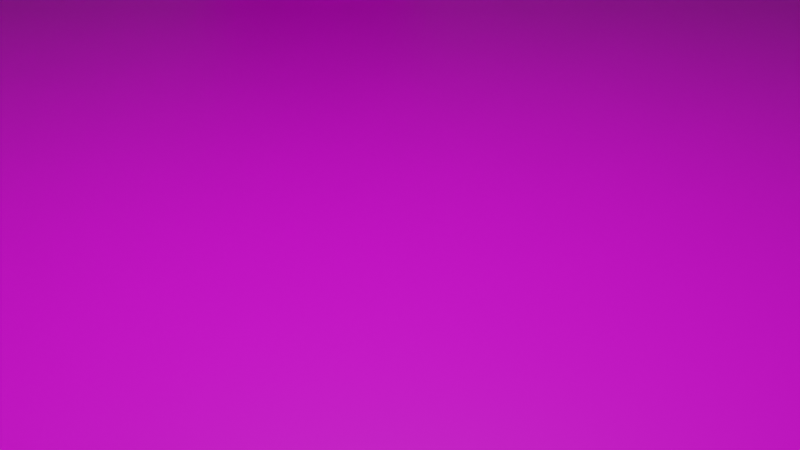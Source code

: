 # Source: scene.blend  (saved by Blender 2.82.7; exported with 4.5.12 LTS)
import bpy
from mathutils import Matrix  # noqa: F401  (used for matrix-valued properties, if any)

bpy.ops.wm.read_factory_settings(use_empty=True)
scene = bpy.context.scene
scene.name = 'Scene'

# ---- collections
col_collection = bpy.data.collections.new('Collection'); scene.collection.children.link(col_collection)

# ---- images (referenced by path relative to the original .blend; pixels are not part of the script)
import os
ASSET_DIR = os.environ.get("B2B_ASSET_DIR", "")  # directory of the original .blend (textures are referenced by path, not embedded)
HERE = os.path.dirname(os.path.abspath(__file__))  # packed textures are extracted next to this script under _unpacked/

def load_image(name, relpath, width, height, colorspace="sRGB"):
    """Load a texture the original file referenced (path relative to the .blend, or extracted next to this script)."""
    p = next((c for c in (os.path.join(HERE, relpath), os.path.join(ASSET_DIR, relpath)) if relpath and os.path.exists(c)), "")
    if p:
        img = bpy.data.images.load(p, check_existing=True)
        img.name = name
    else:  # same state as the original file: an image datablock whose file is absent (Cycles renders it pink)
        img = bpy.data.images.new(name, width, height)
        img.source = "FILE"
        img.filepath = "//" + (relpath or name)
    img.colorspace_settings.name = colorspace
    return img
img_rusty_metal_069_jpg = load_image('Rusty-Metal-069.jpg', 'Rusty-Metal-069.jpg', 1024, 1024, 'sRGB')
img_wood_065_jpg = load_image('Wood-065.jpg', 'Wood-065.jpg', 1024, 1024, 'sRGB')

# ---- materials (node trees are filled in below, after node groups)
mat_material = bpy.data.materials.new('Material')
mat_material.use_transparent_shadow = False
mat_box1 = bpy.data.materials.new('Box1')
mat_box1.alpha_threshold = 0.0
mat_box1.use_transparent_shadow = False
mat_box1.line_color = (0.0, 0.0, 0.0, 1.0)

# ---- material node trees
mat_material.use_nodes = True; mat_material.node_tree.nodes.clear()
_N = mat_material.node_tree.nodes; _L = mat_material.node_tree.links
n0 = _N.new('ShaderNodeOutputMaterial'); n0.name = 'Material Output'; n0.location = (300, 300)
n1 = _N.new('ShaderNodeBsdfPrincipled'); n1.name = 'Principled BSDF'; n1.location = (4, 348)
n1.distribution = 'GGX'
n1.subsurface_method = 'BURLEY'
n1.inputs[3].default_value = 1.45
n1.inputs[27].default_value = (0.0, 0.0, 0.0, 1.0)
n1.inputs[28].default_value = 1.0
n2 = _N.new('ShaderNodeTexImage'); n2.name = 'Image Texture'; n2.location = (-343, 313)
n2.image = img_rusty_metal_069_jpg
_L.new(n1.outputs[0], n0.inputs[0])
_L.new(n2.outputs[0], n1.inputs[0])
n0.is_active_output = True
mat_box1.use_nodes = True; mat_box1.node_tree.nodes.clear()
_N = mat_box1.node_tree.nodes; _L = mat_box1.node_tree.links
n0 = _N.new('ShaderNodeOutputMaterial'); n0.name = 'Material Output'; n0.location = (396, 235)
n1 = _N.new('ShaderNodeBsdfPrincipled'); n1.name = 'Principled BSDF'; n1.location = (18, 352)
n1.distribution = 'GGX'
n1.subsurface_method = 'BURLEY'
n1.inputs[2].default_value = 0.4
n1.inputs[3].default_value = 1.45
n1.inputs[27].default_value = (0.0, 0.0, 0.0, 1.0)
n1.inputs[28].default_value = 1.0
n2 = _N.new('ShaderNodeTexImage'); n2.name = 'Image Texture'; n2.location = (-334, 331)
n2.image = img_wood_065_jpg
_L.new(n2.outputs[0], n1.inputs[0])
_L.new(n1.outputs[0], n0.inputs[0])
n0.is_active_output = True

# ---- world
world_world = bpy.data.worlds.new('World'); scene.world = world_world
world_world.use_nodes = True; world_world.node_tree.nodes.clear()
_N = world_world.node_tree.nodes; _L = world_world.node_tree.links
n0 = _N.new('ShaderNodeOutputWorld'); n0.name = 'World Output'; n0.location = (300, 300)
n1 = _N.new('ShaderNodeBackground'); n1.name = 'Background'; n1.location = (10, 300)
n1.inputs[0].default_value = (0.05088, 0.05088, 0.05088, 1.0)
_L.new(n1.outputs[0], n0.inputs[0])
n0.is_active_output = True
world_world.color = (0.05088, 0.05088, 0.05088)
world_world.use_sun_shadow = False
world_world.sun_shadow_jitter_overblur = 0.0

# ---- cameras
cam_camera = bpy.data.cameras.new('Camera')
cam_camera.clip_end = 100.0
cam_camera.ortho_scale = 7.314

# ---- lights
light_light = bpy.data.lights.new('Light', 'POINT')
light_light.transmission_factor = 0.0
light_light.energy = 1000.0
light_light.shadow_soft_size = 0.1
light_light.shadow_maximum_resolution = 0.006
light_light.use_absolute_resolution = True

# ---- meshes
me_plane = bpy.data.meshes.new('Plane')
me_plane.from_pydata([(-1.0, -1.0, 0.0), (1.0, -1.0, 0.0), (-1.0, 1.0, 0.0), (1.0, 1.0, 0.0)], [], [(0, 1, 3, 2)])
_uv = me_plane.uv_layers.new(name='UVMap')
_uv.uv.foreach_set('vector', [0.0, 0.0, 1.0, 0.0, 1.0, 1.0, 0.0, 1.0])
me_plane.materials.append(mat_material)
me_plane.use_remesh_fix_poles = True
me_plane.use_remesh_preserve_attributes = False
me_plane.use_mirror_vertex_groups = False
me_plane.update()
me_cube_002 = bpy.data.meshes.new('Cube.002')
me_cube_002.from_pydata([(-2.303, -0.7265, -0.03141), (-2.303, -0.7265, 1.969), (-2.303, 1.274, -0.03141), (-2.303, 1.274, 1.969), (-0.3026, -0.7265, -0.03141), (-0.3026, -0.7265, 1.969), (-0.3026, 1.274, -0.03141), (-0.3026, 1.274, 1.969)], [], [(0, 1, 3, 2), (2, 3, 7, 6), (6, 7, 5, 4), (4, 5, 1, 0), (2, 6, 4, 0), (7, 3, 1, 5)])
_uv = me_cube_002.uv_layers.new(name='UVMap')
_uv.uv.foreach_set('vector', [0.375, 0.0, 0.625, 0.0, 0.625, 0.25, 0.375, 0.25, 0.375, 0.25, 0.625, 0.25, 0.625, 0.5, 0.375, 0.5, 0.375, 0.5, 0.625, 0.5, 0.625, 0.75, 0.375, 0.75, 0.375, 0.75, 0.625, 0.75, 0.625, 1.0, 0.375, 1.0, 0.125, 0.5, 0.375, 0.5, 0.375, 0.75, 0.125, 0.75, 0.625, 0.5, 0.875, 0.5, 0.875, 0.75, 0.625, 0.75])
me_cube_002.materials.append(mat_box1)
me_cube_002.use_remesh_fix_poles = True
me_cube_002.use_remesh_preserve_attributes = False
me_cube_002.use_mirror_vertex_groups = False
me_cube_002.update()
me_cube_003 = bpy.data.meshes.new('Cube.003')
me_cube_003.from_pydata([(3.797, -3.176, -0.03141), (3.797, -3.176, 1.969), (3.797, -1.176, -0.03141), (3.797, -1.176, 1.969), (5.797, -3.176, -0.03141), (5.797, -3.176, 1.969), (5.797, -1.176, -0.03141), (5.797, -1.176, 1.969)], [], [(0, 1, 3, 2), (2, 3, 7, 6), (6, 7, 5, 4), (4, 5, 1, 0), (2, 6, 4, 0), (7, 3, 1, 5)])
_uv = me_cube_003.uv_layers.new(name='UVMap')
_uv.uv.foreach_set('vector', [0.375, 0.0, 0.625, 0.0, 0.625, 0.25, 0.375, 0.25, 0.375, 0.25, 0.625, 0.25, 0.625, 0.5, 0.375, 0.5, 0.375, 0.5, 0.625, 0.5, 0.625, 0.75, 0.375, 0.75, 0.375, 0.75, 0.625, 0.75, 0.625, 1.0, 0.375, 1.0, 0.125, 0.5, 0.375, 0.5, 0.375, 0.75, 0.125, 0.75, 0.001289, -0.00597, 0.9936, -0.008551, 0.9936, 0.9823, -0.0004294, 0.9952])
me_cube_003.materials.append(mat_box1)
me_cube_003.use_remesh_fix_poles = True
me_cube_003.use_remesh_preserve_attributes = False
me_cube_003.use_mirror_vertex_groups = False
me_cube_003.update()
me_cube_004 = bpy.data.meshes.new('Cube.004')
me_cube_004.from_pydata([(-7.414, -9.231, -0.03141), (-7.414, -9.231, 1.969), (-7.414, -7.231, -0.03141), (-7.414, -7.231, 1.969), (-5.414, -9.231, -0.03141), (-5.414, -9.231, 1.969), (-5.414, -7.231, -0.03141), (-5.414, -7.231, 1.969)], [], [(0, 1, 3, 2), (2, 3, 7, 6), (6, 7, 5, 4), (4, 5, 1, 0), (2, 6, 4, 0), (7, 3, 1, 5)])
_uv = me_cube_004.uv_layers.new(name='UVMap')
_uv.uv.foreach_set('vector', [0.375, 0.0, 0.625, 0.0, 0.625, 0.25, 0.375, 0.25, 0.375, 0.25, 0.625, 0.25, 0.625, 0.5, 0.375, 0.5, 0.375, 0.5, 0.625, 0.5, 0.625, 0.75, 0.375, 0.75, 0.375, 0.75, 0.625, 0.75, 0.625, 1.0, 0.375, 1.0, 0.125, 0.5, 0.375, 0.5, 0.375, 0.75, 0.125, 0.75, 0.625, 0.5, 0.875, 0.5, 0.875, 0.75, 0.625, 0.75])
me_cube_004.materials.append(mat_box1)
me_cube_004.use_remesh_fix_poles = True
me_cube_004.use_remesh_preserve_attributes = False
me_cube_004.use_mirror_vertex_groups = False
me_cube_004.update()

# ---- objects
ob_light = bpy.data.objects.new('Light', light_light)
ob_camera = bpy.data.objects.new('Camera', cam_camera)
ob_plane = bpy.data.objects.new('Plane', me_plane)
ob_cube_001 = bpy.data.objects.new('Cube.001', me_cube_002)
ob_cube_002 = bpy.data.objects.new('Cube.002', me_cube_003)
ob_cube_003 = bpy.data.objects.new('Cube.003', me_cube_004)

# ---- transforms, parenting, visibility, modifiers, constraints
ob_light.location = (4.099, 1.005, 5.904)
ob_light.rotation_euler = (0.6503, 0.05522, 1.866)
ob_light.scale = (1.008, 1.052, 1.029)
ob_light.lock_rotations_4d = False
ob_light.empty_display_type = 'ARROWS'
ob_light.color = (0.0, 0.0, 0.0, 0.0)
ob_light.lineart.crease_threshold = 0.0
ob_camera.location = (7.666, -2.309, 3.42)
ob_camera.rotation_euler = (1.109, 0.0, 0.8149)
ob_camera.scale = (1.042, 1.009, 1.038)
ob_camera.lock_rotations_4d = False
ob_camera.empty_display_type = 'ARROWS'
ob_camera.color = (0.0, 0.0, 0.0, 0.0)
ob_camera.display_type = 'WIRE'
ob_camera.lineart.crease_threshold = 0.0
ob_plane.location = (0.9188, 2.105, 0.0203)
ob_plane.scale = (10.91, 12.68, 1.0)
ob_plane.lineart.crease_threshold = 0.0
ob_cube_001.location = (-2.891, 6.895, 0.0203)
ob_cube_001.lineart.crease_threshold = 0.0
ob_cube_002.location = (0.9188, 2.105, 5.82)
ob_cube_002.lineart.crease_threshold = 0.0
ob_cube_003.location = (0.9188, 2.105, 0.0203)
ob_cube_003.lineart.crease_threshold = 0.0

# ---- collection membership
col_collection.objects.link(ob_light)
col_collection.objects.link(ob_camera)
col_collection.objects.link(ob_plane)
col_collection.objects.link(ob_cube_001)
col_collection.objects.link(ob_cube_002)
col_collection.objects.link(ob_cube_003)

# ---- scene / render settings (as saved in the file)
scene.camera = ob_camera
scene.frame_start = 1; scene.frame_end = 250; scene.frame_set(63)
scene.render.engine = 'BLENDER_EEVEE_NEXT'
scene.cycles.use_denoising = False
scene.cycles.samples = 128
scene.cycles.sampling_pattern = 'TABULATED_SOBOL'
scene.cycles.use_adaptive_sampling = False
scene.cycles.use_light_tree = False
scene.view_settings.view_transform = 'Filmic'
bpy.context.view_layer.update()
